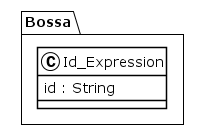

The diagram above was rendered by PlantUML. Its source (embedded in the PNG):
@startuml
!theme plain
package Bossa {
class Id_Expression {
	 id : String
}
}
@enduml